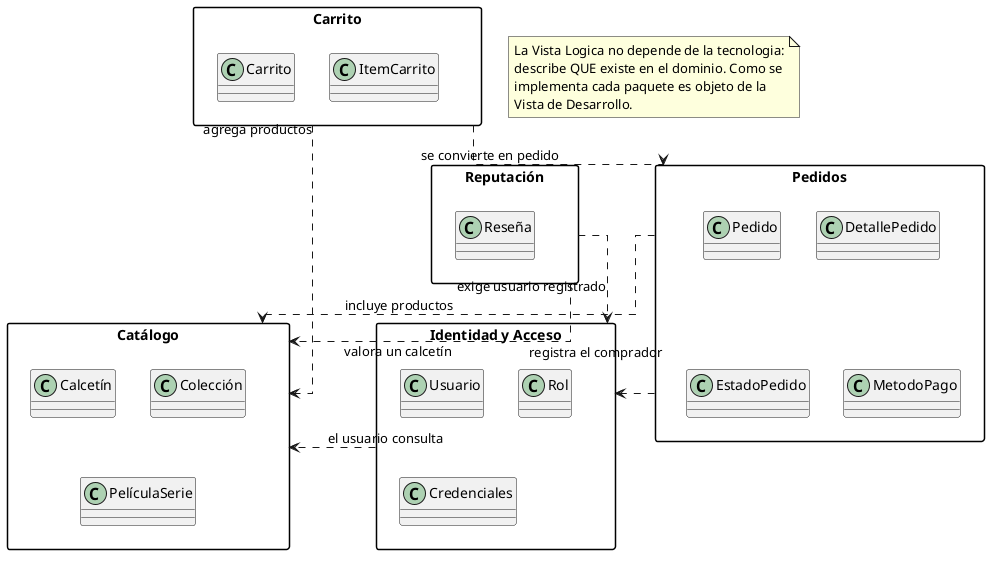

The diagram above was rendered by PlantUML. Its source (embedded in the PNG):
@startuml
'=====================================================================
' VISTA LOGICA - DIAGRAMA DE PAQUETES
' Agrupa el dominio en paquetes coherentes y muestra sus dependencias.
' Criterio de evaluacion 2.1.2
'=====================================================================
skinparam shadowing false
skinparam linetype ortho
skinparam packageStyle rectangle

package "Catálogo" as Catalogo {
  class "Calcetín"
  class "Colección"
  class "PelículaSerie"
}

package "Identidad y Acceso" as Identidad {
  class "Usuario"
  class "Rol"
  class "Credenciales"
}

package "Carrito" as CarritoPkg {
  class "Carrito"
  class "ItemCarrito"
}

package "Pedidos" as Pedidos {
  class "Pedido"
  class "DetallePedido"
  class "EstadoPedido"
  class "MetodoPago"
}

package "Reputación" as Reputacion {
  class "Reseña"
}

'------------------------------------------------- dependencias
Identidad ..> Catalogo : el usuario consulta
CarritoPkg ..> Catalogo : agrega productos
Pedidos ..> Catalogo : incluye productos
Pedidos ..> Identidad : registra el comprador
Reputacion ..> Identidad : exige usuario registrado
Reputacion ..> Catalogo : valora un calcetín
CarritoPkg ..> Pedidos : se convierte en pedido

note as NotaPaquetes
  La Vista Logica no depende de la tecnologia:
  describe QUE existe en el dominio. Como se
  implementa cada paquete es objeto de la
  Vista de Desarrollo.
end note
@enduml